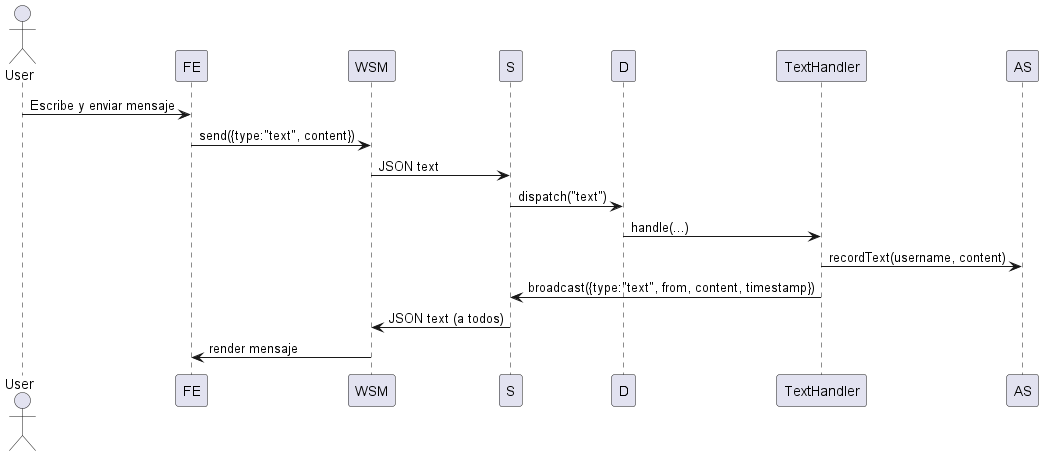

The diagram above was rendered by PlantUML. Its source (embedded in the PNG):
@startuml TextMessage
actor User as U
participant FE
participant WSM
participant S
participant D
participant "TextHandler" as TH
participant AS

U -> FE: Escribe y enviar mensaje
FE -> WSM: send({type:"text", content})
WSM -> S: JSON text
S -> D: dispatch("text")
D -> TH: handle(...)
TH -> AS: recordText(username, content)
TH -> S: broadcast({type:"text", from, content, timestamp})
S -> WSM: JSON text (a todos)
WSM -> FE: render mensaje
@enduml